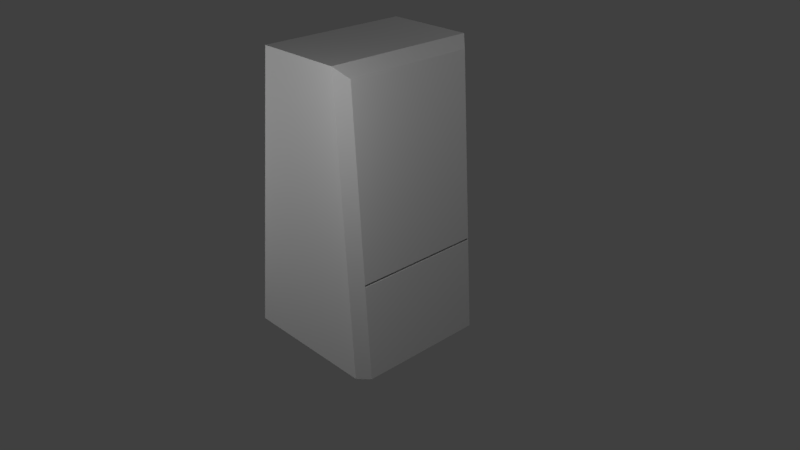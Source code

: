 # Source: Audio2.blend  (saved by Blender 2.79.0; exported with 4.5.12 LTS)
import bpy
from mathutils import Matrix  # noqa: F401  (used for matrix-valued properties, if any)

bpy.ops.wm.read_factory_settings(use_empty=True)
scene = bpy.context.scene
scene.name = 'Scene'

# ---- collections
col_collection_1 = bpy.data.collections.new('Collection 1'); scene.collection.children.link(col_collection_1)

# ---- materials (node trees are filled in below, after node groups)
mat_material = bpy.data.materials.new('Material')
mat_material.alpha_threshold = 0.0
mat_material.use_transparent_shadow = False
mat_material.roughness = 0.5
mat_plastic = bpy.data.materials.new('Plastic')
mat_plastic.alpha_threshold = 0.0
mat_plastic.use_transparent_shadow = False
mat_plastic.roughness = 0.5

# ---- material node trees

# ---- world
world_world = bpy.data.worlds.new('World'); scene.world = world_world
world_world.color = (0.05088, 0.05088, 0.05088)
world_world.use_sun_shadow = False
world_world.sun_shadow_jitter_overblur = 0.0
world_world.cycles.sampling_method = 'MANUAL'

# ---- cameras
cam_camera = bpy.data.cameras.new('Camera')
cam_camera.clip_end = 100.0
cam_camera.lens = 35.0
cam_camera.sensor_width = 32.0
cam_camera.sensor_height = 18.0
cam_camera.ortho_scale = 7.314
cam_camera.dof.focus_distance = 0.0
cam_camera.dof.aperture_fstop = 128.0

# ---- lights
light_lamp_002 = bpy.data.lights.new('Lamp.002', 'POINT')
light_lamp_002.transmission_factor = 0.0
light_lamp_002.cutoff_distance = 30.0
light_lamp_002.energy = 100.0
light_lamp_002.shadow_buffer_clip_start = 1.001
light_lamp_002.shadow_soft_size = 0.1
light_lamp_002.shadow_maximum_resolution = 0.006
light_lamp_002.use_absolute_resolution = True
light_lamp_001 = bpy.data.lights.new('Lamp.001', 'POINT')
light_lamp_001.transmission_factor = 0.0
light_lamp_001.cutoff_distance = 30.0
light_lamp_001.energy = 100.0
light_lamp_001.shadow_buffer_clip_start = 1.001
light_lamp_001.shadow_soft_size = 0.1
light_lamp_001.shadow_maximum_resolution = 0.006
light_lamp_001.use_absolute_resolution = True
light_lamp = bpy.data.lights.new('Lamp', 'POINT')
light_lamp.transmission_factor = 0.0
light_lamp.cutoff_distance = 30.0
light_lamp.energy = 100.0
light_lamp.shadow_buffer_clip_start = 1.001
light_lamp.shadow_soft_size = 0.1
light_lamp.shadow_maximum_resolution = 0.006
light_lamp.use_absolute_resolution = True

# ---- meshes
me_cube = bpy.data.meshes.new('Cube')
me_cube.from_pydata([(-1.0, -1.0, -1.0), (-1.0, 1.0, -1.0), (-0.5509, -1.0, 2.797), (-0.5509, 1.0, 2.797), (0.8655, 1.0, -1.0), (1.0, 0.8656, -1.0), (1.0, -0.8656, -1.0), (0.8655, -1.0, -1.0), (0.6073, 1.0, 2.797), (0.7509, 0.8656, 2.663), (0.7509, -0.8656, 2.663), (0.6073, -1.0, 2.797), (-0.8486, -1.0, 0.2803), (-0.8486, 1.0, 0.2803), (0.7784, 1.0, 0.2803), (0.916, 0.8656, 0.2351), (0.916, -0.8656, 0.2351), (0.7784, -1.0, 0.2803), (-0.8447, -1.0, 0.3131), (-0.8447, 1.0, 0.3131), (0.7762, 1.0, 0.3131), (0.9139, -0.8656, 0.2667), (0.9139, 0.8656, 0.2667), (0.7762, -1.0, 0.3131), (0.05808, 0.8656, 0.2085), (0.06023, 0.8656, 0.1769), (0.06023, -0.8656, 0.1769), (0.05808, -0.8656, 0.2085)], [], [(14, 4, 1, 13), (4, 5, 6, 7, 0, 1), (8, 3, 2, 11), (18, 2, 3, 19), (23, 11, 2, 18), (20, 8, 9, 22), (21, 10, 11, 23), (8, 11, 10, 9), (22, 9, 10, 21), (6, 16, 17, 7), (4, 14, 15, 5), (7, 17, 12, 0), (0, 12, 13, 1), (20, 14, 13, 19), (8, 20, 19, 3), (22, 21, 27, 24), (16, 21, 23, 17), (14, 20, 22, 15), (17, 23, 18, 12), (12, 18, 19, 13), (25, 24, 27, 26), (16, 15, 25, 26), (21, 16, 26, 27), (15, 22, 24, 25), (15, 16, 6, 5)])
me_cube.polygons.foreach_set('material_index', [1, 1, 1, 1, 1, 0, 0, 0, 0, 1, 1, 1, 1, 1, 1, 1, 1, 1, 1, 1, 1, 1, 1, 1, 1])
_uv = me_cube.uv_layers.new(name='UVКарта')
_uv.uv.foreach_set('vector', [0.0001036, 0.8584, 0.102, 0.8515, 0.102, 0.9999, 0.0001036, 0.9878, 0.102, 0.8515, 0.1127, 0.8408, 0.2504, 0.8408, 0.2611, 0.8515, 0.2611, 0.9999, 0.102, 0.9999, 0.102, 0.3966, 0.102, 0.3044, 0.2611, 0.3044, 0.2611, 0.3966, 0.2611, 0.1055, 0.2611, 0.3044, 0.102, 0.3044, 0.102, 0.1055, 0.4143, 0.01833, 0.4009, 0.216, 0.3087, 0.216, 0.2853, 0.01833, 0.3002, 0.3528, 0.3001, 0.5508, 0.285, 0.5394, 0.2851, 0.3483, 0.3155, 0.3483, 0.3155, 0.5394, 0.3004, 0.5508, 0.3004, 0.3528, 0.102, 0.3966, 0.2611, 0.3966, 0.2504, 0.4122, 0.1127, 0.4122, 0.1127, 0.6033, 0.1127, 0.4122, 0.2504, 0.4122, 0.2504, 0.6033, 0.2504, 0.8408, 0.3233, 0.7746, 0.3367, 0.7829, 0.2611, 0.8515, 0.102, 0.8515, 0.02635, 0.7829, 0.03971, 0.7746, 0.1127, 0.8408, 0.2611, 0.8515, 0.3629, 0.8584, 0.3629, 0.9878, 0.2611, 0.9999, 0.2611, 0.0001036, 0.2611, 0.1027, 0.102, 0.1027, 0.102, 0.0001037, 0.2876, 0.3454, 0.285, 0.3456, 0.285, 0.2162, 0.2876, 0.2165, 0.4853, 0.332, 0.2876, 0.3454, 0.2876, 0.2165, 0.4853, 0.2398, 0.1127, 0.6033, 0.2504, 0.6033, 0.2504, 0.6715, 0.1127, 0.6715, 0.3155, 0.3458, 0.3155, 0.3483, 0.3004, 0.3528, 0.3004, 0.3501, 0.3002, 0.3502, 0.3002, 0.3528, 0.2851, 0.3483, 0.2851, 0.3458, 0.4145, 0.01573, 0.4143, 0.01833, 0.2853, 0.01833, 0.285, 0.01573, 0.2611, 0.1027, 0.2611, 0.1055, 0.102, 0.1055, 0.102, 0.1027, 0.1127, 0.674, 0.1127, 0.6715, 0.2504, 0.6715, 0.2504, 0.674, 0.2504, 0.7423, 0.1127, 0.7423, 0.1127, 0.674, 0.2504, 0.674, 0.3186, 0.6715, 0.3186, 0.674, 0.2504, 0.674, 0.2504, 0.6715, 0.04441, 0.674, 0.04441, 0.6715, 0.1127, 0.6715, 0.1127, 0.674, 0.1127, 0.7423, 0.2504, 0.7423, 0.2504, 0.8408, 0.1127, 0.8408])
me_cube.materials.append(mat_material)
me_cube.materials.append(mat_plastic)
me_cube.use_remesh_preserve_volume = False
me_cube.use_remesh_preserve_attributes = False
me_cube.use_mirror_vertex_groups = False
me_cube.update()

# ---- objects
ob_lamp_002 = bpy.data.objects.new('Lamp.002', light_lamp_002)
ob_lamp_001 = bpy.data.objects.new('Lamp.001', light_lamp_001)
ob_cube = bpy.data.objects.new('Cube', me_cube)
ob_lamp = bpy.data.objects.new('Lamp', light_lamp)
ob_camera = bpy.data.objects.new('Camera', cam_camera)

# ---- transforms, parenting, visibility, modifiers, constraints
ob_lamp_002.location = (2.262, -3.116, 3.273)
ob_lamp_002.rotation_euler = (0.6503, 0.05522, 1.866)
ob_lamp_002.lock_rotations_4d = False
ob_lamp_002.empty_display_type = 'ARROWS'
ob_lamp_002.color = (0.0, 0.0, 0.0, 0.0)
ob_lamp_002.lineart.crease_threshold = 0.0
ob_lamp_001.location = (-3.152, -3.312, 2.138)
ob_lamp_001.rotation_euler = (0.6503, 0.05522, 1.866)
ob_lamp_001.lock_rotations_4d = False
ob_lamp_001.empty_display_type = 'ARROWS'
ob_lamp_001.color = (0.0, 0.0, 0.0, 0.0)
ob_lamp_001.lineart.crease_threshold = 0.0
ob_cube.location = (0.0, 0.0, 0.0)
ob_cube.lock_rotations_4d = False
ob_cube.empty_display_type = 'ARROWS'
ob_cube.lineart.crease_threshold = 0.0
ob_lamp.location = (4.076, 4.223, 5.904)
ob_lamp.rotation_euler = (0.6503, 0.05522, 1.866)
ob_lamp.lock_rotations_4d = False
ob_lamp.empty_display_type = 'ARROWS'
ob_lamp.color = (0.0, 0.0, 0.0, 0.0)
ob_lamp.lineart.crease_threshold = 0.0
ob_camera.location = (7.481, -6.508, 5.344)
ob_camera.rotation_euler = (1.109, 0.0, 0.8149)
ob_camera.lock_rotations_4d = False
ob_camera.empty_display_type = 'ARROWS'
ob_camera.color = (0.0, 0.0, 0.0, 0.0)
ob_camera.display_type = 'WIRE'
ob_camera.lineart.crease_threshold = 0.0

# ---- collection membership
col_collection_1.objects.link(ob_lamp_002)
col_collection_1.objects.link(ob_lamp_001)
col_collection_1.objects.link(ob_cube)
col_collection_1.objects.link(ob_lamp)
col_collection_1.objects.link(ob_camera)

# ---- scene / render settings (as saved in the file)
scene.camera = ob_camera
scene.frame_start = 1; scene.frame_end = 250; scene.frame_set(1)
scene.render.engine = 'BLENDER_EEVEE_NEXT'
scene.render.resolution_percentage = 50
scene.render.dither_intensity = 0.0
scene.cycles.use_denoising = False
scene.cycles.samples = 128
scene.cycles.sampling_pattern = 'TABULATED_SOBOL'
scene.cycles.use_adaptive_sampling = False
scene.cycles.use_light_tree = False
scene.cycles.blur_glossy = 0.0
scene.cycles.sample_clamp_indirect = 0.0
scene.view_settings.view_transform = 'Standard'
bpy.context.view_layer.update()
